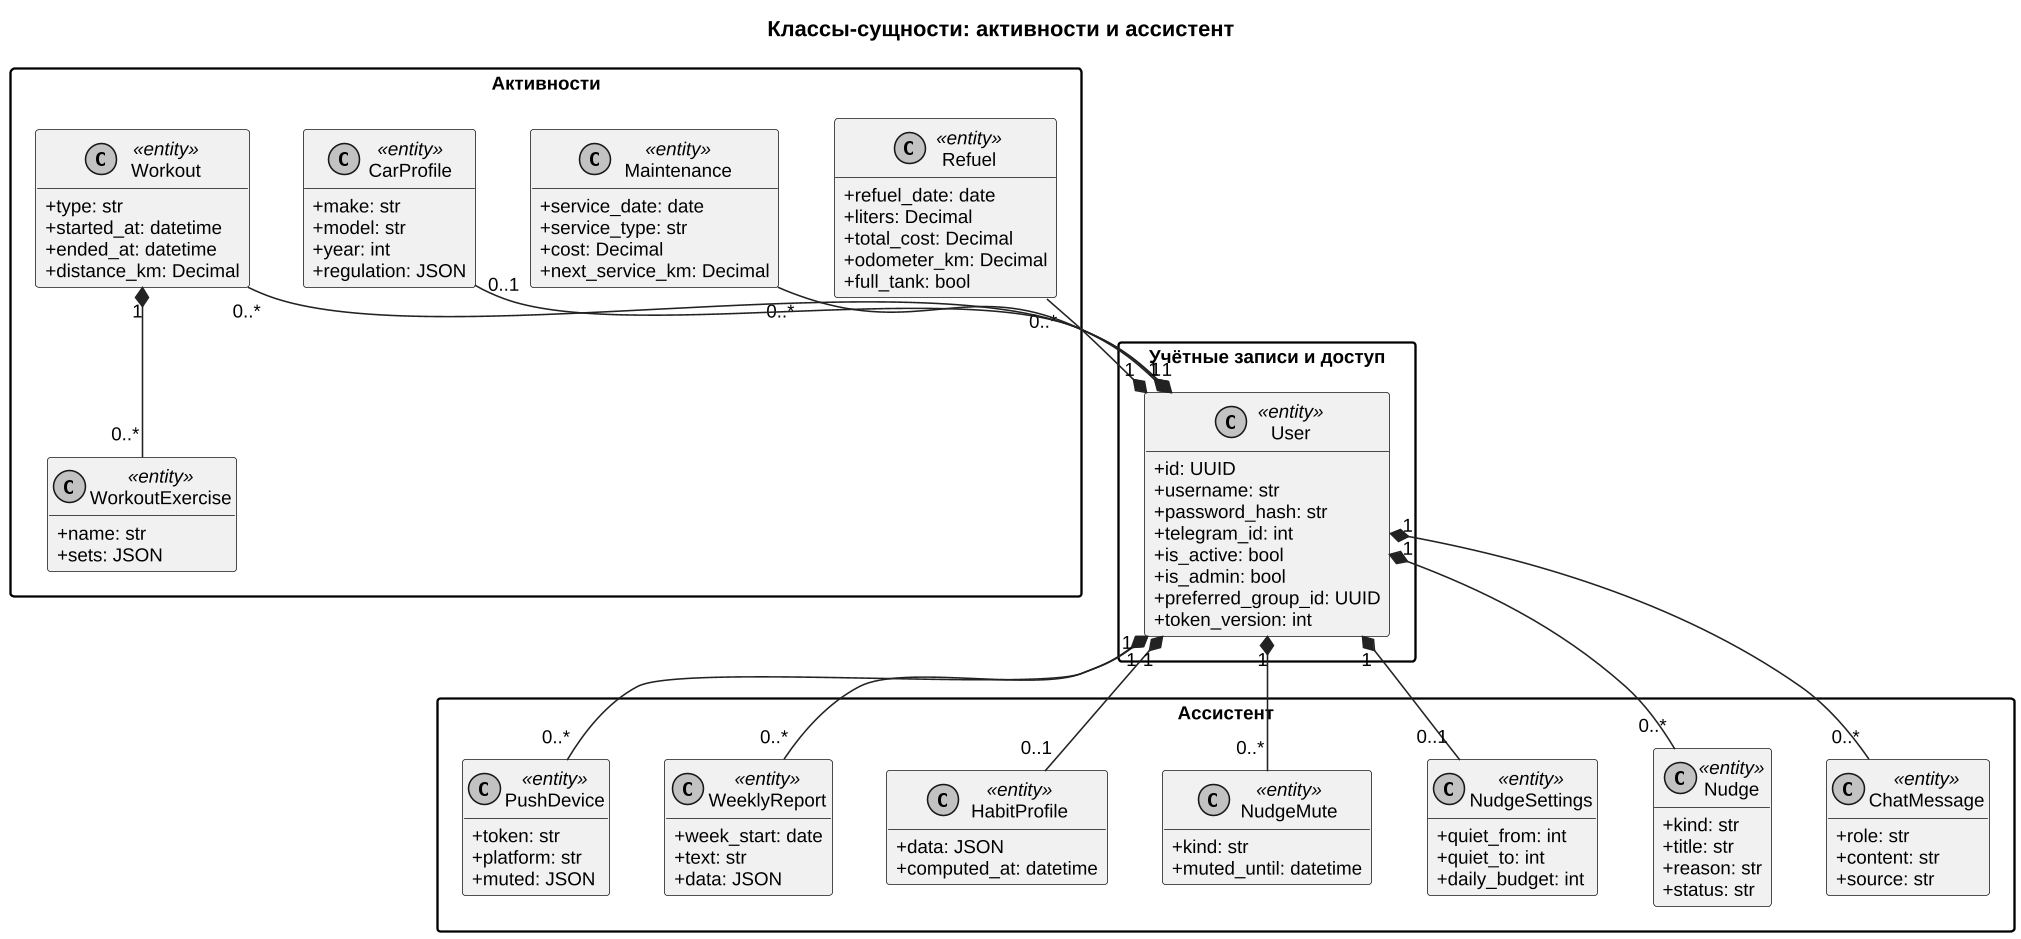

The diagram above was rendered by PlantUML. Its source (embedded in the PNG):
@startuml class_entities_activity
!include _style.iuml
title Классы-сущности: активности и ассистент

package "Учётные записи и доступ" {
  class User <<entity>> {
    +id: UUID
    +username: str
    +password_hash: str
    +telegram_id: int
    +is_active: bool
    +is_admin: bool
    +preferred_group_id: UUID
    +token_version: int
  }
}

package "Активности" {
  class Workout <<entity>> {
    +type: str
    +started_at: datetime
    +ended_at: datetime
    +distance_km: Decimal
  }
  class WorkoutExercise <<entity>> {
    +name: str
    +sets: JSON
  }
  class Refuel <<entity>> {
    +refuel_date: date
    +liters: Decimal
    +total_cost: Decimal
    +odometer_km: Decimal
    +full_tank: bool
  }
  class Maintenance <<entity>> {
    +service_date: date
    +service_type: str
    +cost: Decimal
    +next_service_km: Decimal
  }
  class CarProfile <<entity>> {
    +make: str
    +model: str
    +year: int
    +regulation: JSON
  }
}

package "Ассистент" {
  class ChatMessage <<entity>> {
    +role: str
    +content: str
    +source: str
  }
  class Nudge <<entity>> {
    +kind: str
    +title: str
    +reason: str
    +status: str
  }
  class NudgeSettings <<entity>> {
    +quiet_from: int
    +quiet_to: int
    +daily_budget: int
  }
  class NudgeMute <<entity>> {
    +kind: str
    +muted_until: datetime
  }
  class HabitProfile <<entity>> {
    +data: JSON
    +computed_at: datetime
  }
  class WeeklyReport <<entity>> {
    +week_start: date
    +text: str
    +data: JSON
  }
  class PushDevice <<entity>> {
    +token: str
    +platform: str
    +muted: JSON
  }
}

Workout "0..*" --* "1" User
Workout "1" *-- "0..*" WorkoutExercise
Refuel "0..*" --* "1" User
Maintenance "0..*" --* "1" User
CarProfile "0..1" --* "1" User
ChatMessage "0..*" --* "1" User
Nudge "0..*" --* "1" User
User "1" *-- "0..1" NudgeSettings
User "1" *-- "0..*" NudgeMute
User "1" *-- "0..1" HabitProfile
User "1" *-- "0..*" WeeklyReport
User "1" *-- "0..*" PushDevice
@enduml